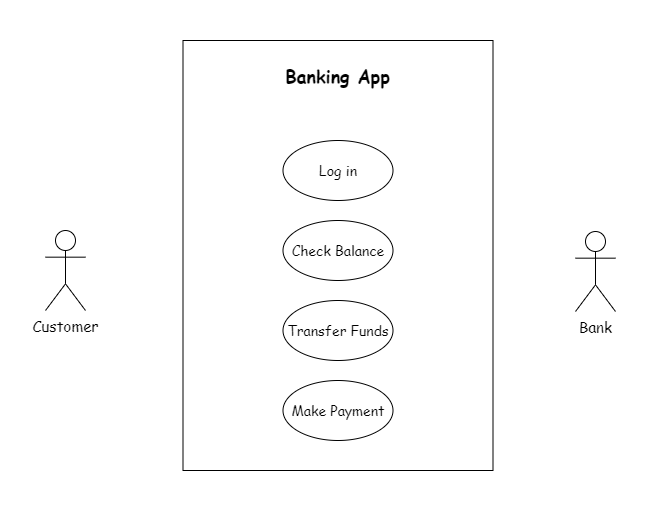

The diagram above was exported from draw.io. Its source (the exported page's mxGraphModel, read from the mxfile embedded in the PNG):
<mxGraphModel dx="1880" dy="779" grid="1" gridSize="10" guides="1" tooltips="1" connect="1" arrows="1" fold="1" page="1" pageScale="1" pageWidth="850" pageHeight="1100" math="0" shadow="0">
  <root>
    <mxCell id="0" />
    <mxCell id="1" parent="0" />
    <mxCell id="2" value="" style="rounded=0;whiteSpace=wrap;html=1;fontFamily=Comic Sans MS;fontSize=15;strokeColor=none;" vertex="1" parent="1">
      <mxGeometry x="-110" y="140" width="660" height="510" as="geometry" />
    </mxCell>
    <mxCell id="3" value="" style="rounded=0;whiteSpace=wrap;html=1;" vertex="1" parent="1">
      <mxGeometry x="72.5" y="180" width="310" height="430" as="geometry" />
    </mxCell>
    <mxCell id="4" value="&lt;h2&gt;Banking App&lt;/h2&gt;" style="text;html=1;strokeColor=none;fillColor=none;align=center;verticalAlign=middle;whiteSpace=wrap;rounded=0;fontFamily=Comic Sans MS;" vertex="1" parent="1">
      <mxGeometry x="165" y="200" width="125" height="30" as="geometry" />
    </mxCell>
    <mxCell id="5" value="Customer" style="shape=umlActor;verticalLabelPosition=bottom;verticalAlign=top;html=1;outlineConnect=0;fontFamily=Comic Sans MS;fontSize=15;" vertex="1" parent="1">
      <mxGeometry x="-65" y="370" width="40" height="80" as="geometry" />
    </mxCell>
    <mxCell id="6" value="Bank" style="shape=umlActor;verticalLabelPosition=bottom;verticalAlign=top;html=1;outlineConnect=0;fontFamily=Comic Sans MS;fontSize=15;" vertex="1" parent="1">
      <mxGeometry x="465" y="371" width="40" height="80" as="geometry" />
    </mxCell>
    <mxCell id="7" value="Log in" style="ellipse;whiteSpace=wrap;html=1;fontFamily=Comic Sans MS;fontSize=14;" vertex="1" parent="1">
      <mxGeometry x="172.5" y="280" width="110" height="60" as="geometry" />
    </mxCell>
    <mxCell id="8" value="Check Balance" style="ellipse;whiteSpace=wrap;html=1;fontFamily=Comic Sans MS;fontSize=14;" vertex="1" parent="1">
      <mxGeometry x="172.5" y="360" width="110" height="60" as="geometry" />
    </mxCell>
    <mxCell id="9" value="Transfer Funds" style="ellipse;whiteSpace=wrap;html=1;fontFamily=Comic Sans MS;fontSize=14;" vertex="1" parent="1">
      <mxGeometry x="172.5" y="440" width="110" height="60" as="geometry" />
    </mxCell>
    <mxCell id="10" value="Make Payment" style="ellipse;whiteSpace=wrap;html=1;fontFamily=Comic Sans MS;fontSize=14;" vertex="1" parent="1">
      <mxGeometry x="172.5" y="520" width="110" height="60" as="geometry" />
    </mxCell>
  </root>
</mxGraphModel>